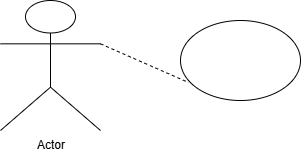

The diagram above was exported from draw.io. Its source (the exported page's mxGraphModel, read from the mxfile embedded in the PNG):
<mxGraphModel dx="872" dy="473" grid="1" gridSize="10" guides="1" tooltips="1" connect="1" arrows="1" fold="1" page="1" pageScale="1" pageWidth="827" pageHeight="1169" math="0" shadow="0">
  <root>
    <mxCell id="0" />
    <mxCell id="1" parent="0" />
    <mxCell id="24XW97gxtb9RE2x-lGV7-1" value="Actor" style="shape=umlActor;verticalLabelPosition=bottom;verticalAlign=top;html=1;outlineConnect=0;" vertex="1" parent="1">
      <mxGeometry x="330" y="150" width="100" height="130" as="geometry" />
    </mxCell>
    <mxCell id="24XW97gxtb9RE2x-lGV7-2" value="" style="ellipse;whiteSpace=wrap;html=1;" vertex="1" parent="1">
      <mxGeometry x="510" y="170" width="120" height="80" as="geometry" />
    </mxCell>
    <mxCell id="24XW97gxtb9RE2x-lGV7-3" value="" style="endArrow=none;dashed=1;html=1;rounded=0;entryX=0.067;entryY=0.775;entryDx=0;entryDy=0;entryPerimeter=0;exitX=1;exitY=0.3333333333333333;exitDx=0;exitDy=0;exitPerimeter=0;" edge="1" parent="1" source="24XW97gxtb9RE2x-lGV7-1" target="24XW97gxtb9RE2x-lGV7-2">
      <mxGeometry width="50" height="50" relative="1" as="geometry">
        <mxPoint x="390" y="270" as="sourcePoint" />
        <mxPoint x="440" y="220" as="targetPoint" />
      </mxGeometry>
    </mxCell>
  </root>
</mxGraphModel>